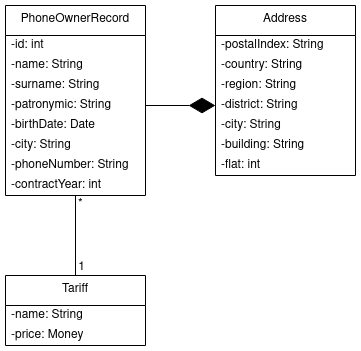

The diagram above was exported from draw.io. Its source (the exported page's mxGraphModel, read from the mxfile embedded in the PNG):
<mxGraphModel dx="1021" dy="579" grid="1" gridSize="10" guides="1" tooltips="1" connect="1" arrows="1" fold="1" page="1" pageScale="1" pageWidth="850" pageHeight="1100" math="0" shadow="0">
  <root>
    <mxCell id="0" />
    <mxCell id="1" parent="0" />
    <mxCell id="qjKWEU8LbUIsu7BAL0mM-17" value="PhoneOwnerRecord" style="swimlane;fontStyle=0;align=center;verticalAlign=top;childLayout=stackLayout;horizontal=1;startSize=30;horizontalStack=0;resizeParent=1;resizeParentMax=0;resizeLast=0;collapsible=0;marginBottom=0;html=1;whiteSpace=wrap;" vertex="1" parent="1">
      <mxGeometry x="230" y="130" width="140" height="190" as="geometry" />
    </mxCell>
    <mxCell id="qjKWEU8LbUIsu7BAL0mM-25" value="-id: int" style="text;html=1;strokeColor=none;fillColor=none;align=left;verticalAlign=middle;spacingLeft=4;spacingRight=4;overflow=hidden;rotatable=0;points=[[0,0.5],[1,0.5]];portConstraint=eastwest;whiteSpace=wrap;" vertex="1" parent="qjKWEU8LbUIsu7BAL0mM-17">
      <mxGeometry y="30" width="140" height="20" as="geometry" />
    </mxCell>
    <mxCell id="qjKWEU8LbUIsu7BAL0mM-19" value="-name: String" style="text;html=1;strokeColor=none;fillColor=none;align=left;verticalAlign=middle;spacingLeft=4;spacingRight=4;overflow=hidden;rotatable=0;points=[[0,0.5],[1,0.5]];portConstraint=eastwest;whiteSpace=wrap;" vertex="1" parent="qjKWEU8LbUIsu7BAL0mM-17">
      <mxGeometry y="50" width="140" height="20" as="geometry" />
    </mxCell>
    <mxCell id="qjKWEU8LbUIsu7BAL0mM-27" value="-surname: String" style="text;html=1;strokeColor=none;fillColor=none;align=left;verticalAlign=middle;spacingLeft=4;spacingRight=4;overflow=hidden;rotatable=0;points=[[0,0.5],[1,0.5]];portConstraint=eastwest;whiteSpace=wrap;" vertex="1" parent="qjKWEU8LbUIsu7BAL0mM-17">
      <mxGeometry y="70" width="140" height="20" as="geometry" />
    </mxCell>
    <mxCell id="qjKWEU8LbUIsu7BAL0mM-28" value="-patronymic: String" style="text;html=1;strokeColor=none;fillColor=none;align=left;verticalAlign=middle;spacingLeft=4;spacingRight=4;overflow=hidden;rotatable=0;points=[[0,0.5],[1,0.5]];portConstraint=eastwest;whiteSpace=wrap;" vertex="1" parent="qjKWEU8LbUIsu7BAL0mM-17">
      <mxGeometry y="90" width="140" height="20" as="geometry" />
    </mxCell>
    <mxCell id="qjKWEU8LbUIsu7BAL0mM-30" value="-birthDate: Date" style="text;html=1;strokeColor=none;fillColor=none;align=left;verticalAlign=middle;spacingLeft=4;spacingRight=4;overflow=hidden;rotatable=0;points=[[0,0.5],[1,0.5]];portConstraint=eastwest;whiteSpace=wrap;" vertex="1" parent="qjKWEU8LbUIsu7BAL0mM-17">
      <mxGeometry y="110" width="140" height="20" as="geometry" />
    </mxCell>
    <mxCell id="qjKWEU8LbUIsu7BAL0mM-31" value="-city: String" style="text;html=1;strokeColor=none;fillColor=none;align=left;verticalAlign=middle;spacingLeft=4;spacingRight=4;overflow=hidden;rotatable=0;points=[[0,0.5],[1,0.5]];portConstraint=eastwest;whiteSpace=wrap;" vertex="1" parent="qjKWEU8LbUIsu7BAL0mM-17">
      <mxGeometry y="130" width="140" height="20" as="geometry" />
    </mxCell>
    <mxCell id="qjKWEU8LbUIsu7BAL0mM-33" value="-phoneNumber: String" style="text;html=1;strokeColor=none;fillColor=none;align=left;verticalAlign=middle;spacingLeft=4;spacingRight=4;overflow=hidden;rotatable=0;points=[[0,0.5],[1,0.5]];portConstraint=eastwest;whiteSpace=wrap;" vertex="1" parent="qjKWEU8LbUIsu7BAL0mM-17">
      <mxGeometry y="150" width="140" height="20" as="geometry" />
    </mxCell>
    <mxCell id="qjKWEU8LbUIsu7BAL0mM-34" value="-contractYear: int" style="text;html=1;strokeColor=none;fillColor=none;align=left;verticalAlign=middle;spacingLeft=4;spacingRight=4;overflow=hidden;rotatable=0;points=[[0,0.5],[1,0.5]];portConstraint=eastwest;whiteSpace=wrap;" vertex="1" parent="qjKWEU8LbUIsu7BAL0mM-17">
      <mxGeometry y="170" width="140" height="20" as="geometry" />
    </mxCell>
    <mxCell id="qjKWEU8LbUIsu7BAL0mM-37" value="Address" style="swimlane;fontStyle=0;align=center;verticalAlign=top;childLayout=stackLayout;horizontal=1;startSize=30;horizontalStack=0;resizeParent=1;resizeParentMax=0;resizeLast=0;collapsible=0;marginBottom=0;html=1;whiteSpace=wrap;" vertex="1" parent="1">
      <mxGeometry x="440" y="130" width="140" height="170" as="geometry" />
    </mxCell>
    <mxCell id="qjKWEU8LbUIsu7BAL0mM-38" value="-postalIndex: String" style="text;html=1;strokeColor=none;fillColor=none;align=left;verticalAlign=middle;spacingLeft=4;spacingRight=4;overflow=hidden;rotatable=0;points=[[0,0.5],[1,0.5]];portConstraint=eastwest;whiteSpace=wrap;" vertex="1" parent="qjKWEU8LbUIsu7BAL0mM-37">
      <mxGeometry y="30" width="140" height="20" as="geometry" />
    </mxCell>
    <mxCell id="qjKWEU8LbUIsu7BAL0mM-39" value="-country: String" style="text;html=1;strokeColor=none;fillColor=none;align=left;verticalAlign=middle;spacingLeft=4;spacingRight=4;overflow=hidden;rotatable=0;points=[[0,0.5],[1,0.5]];portConstraint=eastwest;whiteSpace=wrap;" vertex="1" parent="qjKWEU8LbUIsu7BAL0mM-37">
      <mxGeometry y="50" width="140" height="20" as="geometry" />
    </mxCell>
    <mxCell id="qjKWEU8LbUIsu7BAL0mM-40" value="-region: String" style="text;html=1;strokeColor=none;fillColor=none;align=left;verticalAlign=middle;spacingLeft=4;spacingRight=4;overflow=hidden;rotatable=0;points=[[0,0.5],[1,0.5]];portConstraint=eastwest;whiteSpace=wrap;" vertex="1" parent="qjKWEU8LbUIsu7BAL0mM-37">
      <mxGeometry y="70" width="140" height="20" as="geometry" />
    </mxCell>
    <mxCell id="qjKWEU8LbUIsu7BAL0mM-41" value="-district: String" style="text;html=1;strokeColor=none;fillColor=none;align=left;verticalAlign=middle;spacingLeft=4;spacingRight=4;overflow=hidden;rotatable=0;points=[[0,0.5],[1,0.5]];portConstraint=eastwest;whiteSpace=wrap;" vertex="1" parent="qjKWEU8LbUIsu7BAL0mM-37">
      <mxGeometry y="90" width="140" height="20" as="geometry" />
    </mxCell>
    <mxCell id="qjKWEU8LbUIsu7BAL0mM-42" value="-city: String" style="text;html=1;strokeColor=none;fillColor=none;align=left;verticalAlign=middle;spacingLeft=4;spacingRight=4;overflow=hidden;rotatable=0;points=[[0,0.5],[1,0.5]];portConstraint=eastwest;whiteSpace=wrap;" vertex="1" parent="qjKWEU8LbUIsu7BAL0mM-37">
      <mxGeometry y="110" width="140" height="20" as="geometry" />
    </mxCell>
    <mxCell id="qjKWEU8LbUIsu7BAL0mM-43" value="-building: String" style="text;html=1;strokeColor=none;fillColor=none;align=left;verticalAlign=middle;spacingLeft=4;spacingRight=4;overflow=hidden;rotatable=0;points=[[0,0.5],[1,0.5]];portConstraint=eastwest;whiteSpace=wrap;" vertex="1" parent="qjKWEU8LbUIsu7BAL0mM-37">
      <mxGeometry y="130" width="140" height="20" as="geometry" />
    </mxCell>
    <mxCell id="qjKWEU8LbUIsu7BAL0mM-44" value="-flat: int" style="text;html=1;strokeColor=none;fillColor=none;align=left;verticalAlign=middle;spacingLeft=4;spacingRight=4;overflow=hidden;rotatable=0;points=[[0,0.5],[1,0.5]];portConstraint=eastwest;whiteSpace=wrap;" vertex="1" parent="qjKWEU8LbUIsu7BAL0mM-37">
      <mxGeometry y="150" width="140" height="20" as="geometry" />
    </mxCell>
    <mxCell id="qjKWEU8LbUIsu7BAL0mM-49" value="" style="endArrow=diamondThin;endFill=1;endSize=24;html=1;rounded=0;entryX=0;entryY=0.5;entryDx=0;entryDy=0;exitX=1;exitY=0.5;exitDx=0;exitDy=0;" edge="1" parent="1" source="qjKWEU8LbUIsu7BAL0mM-28" target="qjKWEU8LbUIsu7BAL0mM-41">
      <mxGeometry width="160" relative="1" as="geometry">
        <mxPoint x="330" y="250" as="sourcePoint" />
        <mxPoint x="480" y="230" as="targetPoint" />
      </mxGeometry>
    </mxCell>
    <mxCell id="qjKWEU8LbUIsu7BAL0mM-50" value="Tariff" style="swimlane;fontStyle=0;align=center;verticalAlign=top;childLayout=stackLayout;horizontal=1;startSize=30;horizontalStack=0;resizeParent=1;resizeParentMax=0;resizeLast=0;collapsible=0;marginBottom=0;html=1;whiteSpace=wrap;" vertex="1" parent="1">
      <mxGeometry x="230" y="400" width="140" height="70" as="geometry" />
    </mxCell>
    <mxCell id="qjKWEU8LbUIsu7BAL0mM-51" value="-name: String" style="text;html=1;strokeColor=none;fillColor=none;align=left;verticalAlign=middle;spacingLeft=4;spacingRight=4;overflow=hidden;rotatable=0;points=[[0,0.5],[1,0.5]];portConstraint=eastwest;whiteSpace=wrap;" vertex="1" parent="qjKWEU8LbUIsu7BAL0mM-50">
      <mxGeometry y="30" width="140" height="20" as="geometry" />
    </mxCell>
    <mxCell id="qjKWEU8LbUIsu7BAL0mM-52" value="-price: Money" style="text;html=1;strokeColor=none;fillColor=none;align=left;verticalAlign=middle;spacingLeft=4;spacingRight=4;overflow=hidden;rotatable=0;points=[[0,0.5],[1,0.5]];portConstraint=eastwest;whiteSpace=wrap;" vertex="1" parent="qjKWEU8LbUIsu7BAL0mM-50">
      <mxGeometry y="50" width="140" height="20" as="geometry" />
    </mxCell>
    <mxCell id="qjKWEU8LbUIsu7BAL0mM-61" value="" style="endArrow=none;html=1;rounded=0;exitX=0.5;exitY=1;exitDx=0;exitDy=0;exitPerimeter=0;entryX=0.5;entryY=0;entryDx=0;entryDy=0;" edge="1" parent="1" source="qjKWEU8LbUIsu7BAL0mM-34" target="qjKWEU8LbUIsu7BAL0mM-50">
      <mxGeometry relative="1" as="geometry">
        <mxPoint x="375" y="440" as="sourcePoint" />
        <mxPoint x="475" y="550" as="targetPoint" />
      </mxGeometry>
    </mxCell>
    <mxCell id="qjKWEU8LbUIsu7BAL0mM-62" value="*" style="resizable=0;html=1;whiteSpace=wrap;align=left;verticalAlign=bottom;" connectable="0" vertex="1" parent="qjKWEU8LbUIsu7BAL0mM-61">
      <mxGeometry x="-1" relative="1" as="geometry">
        <mxPoint x="1" y="18" as="offset" />
      </mxGeometry>
    </mxCell>
    <mxCell id="qjKWEU8LbUIsu7BAL0mM-63" value="1" style="resizable=0;html=1;whiteSpace=wrap;align=right;verticalAlign=bottom;" connectable="0" vertex="1" parent="qjKWEU8LbUIsu7BAL0mM-61">
      <mxGeometry x="1" relative="1" as="geometry">
        <mxPoint x="11" y="1" as="offset" />
      </mxGeometry>
    </mxCell>
  </root>
</mxGraphModel>